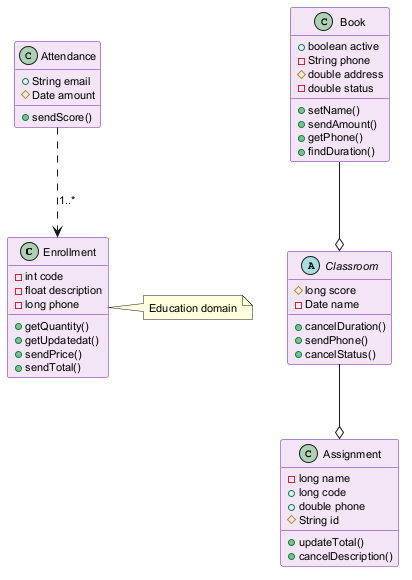

The diagram above was rendered by PlantUML. Its source (embedded in the PNG):
@startuml
skinparam backgroundColor #FFFFFF
skinparam classBackgroundColor #F3E5F5
skinparam classBorderColor #6A1B9A
skinparam defaultFontSize 11
class Enrollment {
  -int code
  -float description
  -long phone
  +getQuantity()
  +getUpdatedat()
  +sendPrice()
  +sendTotal()
}
class Assignment {
  -long name
  +long code
  +double phone
  #String id
  +updateTotal()
  +cancelDescription()
}
class Attendance {
  +String email
  #Date amount
  +sendScore()
}
abstract class Classroom {
  #long score
  -Date name
  +cancelDuration()
  +sendPhone()
  +cancelStatus()
}
class Book {
  +boolean active
  -String phone
  #double address
  -double status
  +setName()
  +sendAmount()
  +getPhone()
  +findDuration()
}
Classroom --o Assignment
Attendance ..> Enrollment : "1..*"
Book --o Classroom
note right of Enrollment : Education domain
@enduml